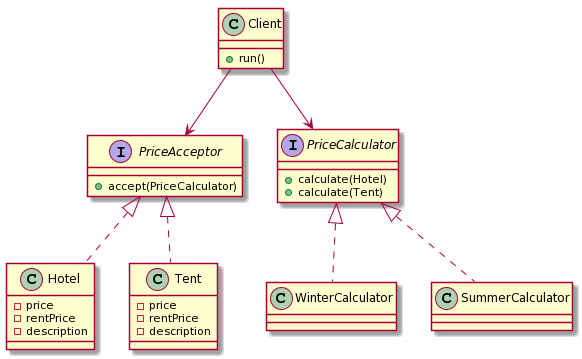

The diagram above was rendered by PlantUML. Its source (embedded in the PNG):
@startuml
skinparam classAttributeIconSize componentStyle uml2

interface PriceAcceptor  {
    +accept(PriceCalculator)
}

interface PriceCalculator  {
    +calculate(Hotel)
    +calculate(Tent)
}

class Hotel  {
    -price
    -rentPrice
    -description
}
class Tent  {
    -price
    -rentPrice
    -description
}
class WinterCalculator  {
}
class SummerCalculator  {
}

class Client  {
    +run()
}


PriceAcceptor <|.. Hotel
PriceAcceptor <|.. Tent

PriceCalculator <|.. WinterCalculator
PriceCalculator <|.. SummerCalculator

Client --> PriceAcceptor
Client --> PriceCalculator
@enduml